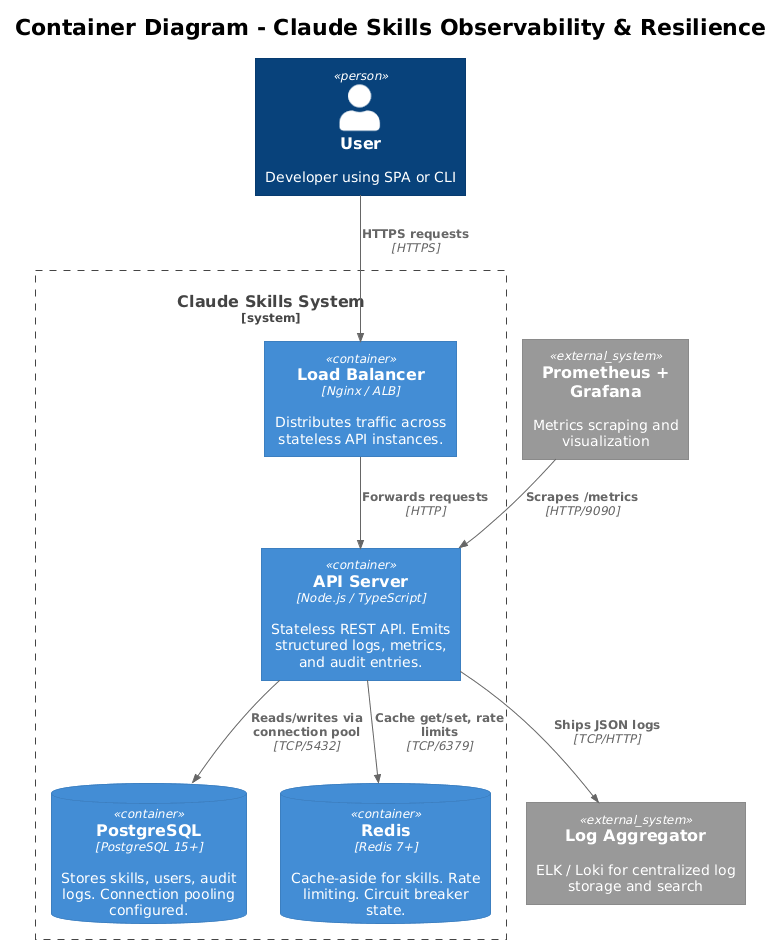

The diagram above was rendered by PlantUML. Its source (embedded in the PNG):
@startuml
!theme plain
!include <C4/C4_Container>

title Container Diagram - Claude Skills Observability & Resilience

Person(user, "User", "Developer using SPA or CLI")

System_Boundary(skills, "Claude Skills System") {
    Container(lb, "Load Balancer", "Nginx / ALB", "Distributes traffic across stateless API instances.")
    Container(api, "API Server", "Node.js / TypeScript", "Stateless REST API. Emits structured logs, metrics, and audit entries.")
    ContainerDb(db, "PostgreSQL", "PostgreSQL 15+", "Stores skills, users, audit logs. Connection pooling configured.")
    ContainerDb(redis, "Redis", "Redis 7+", "Cache-aside for skills. Rate limiting. Circuit breaker state.")
}

System_Ext(prometheus, "Prometheus + Grafana", "Metrics scraping and visualization")
System_Ext(logAggregator, "Log Aggregator", "ELK / Loki for centralized log storage and search")

Rel(user, lb, "HTTPS requests", "HTTPS")
Rel(lb, api, "Forwards requests", "HTTP")
Rel(api, db, "Reads/writes via connection pool", "TCP/5432")
Rel(api, redis, "Cache get/set, rate limits", "TCP/6379")
Rel(api, logAggregator, "Ships JSON logs", "TCP/HTTP")
Rel(prometheus, api, "Scrapes /metrics", "HTTP/9090")
@enduml